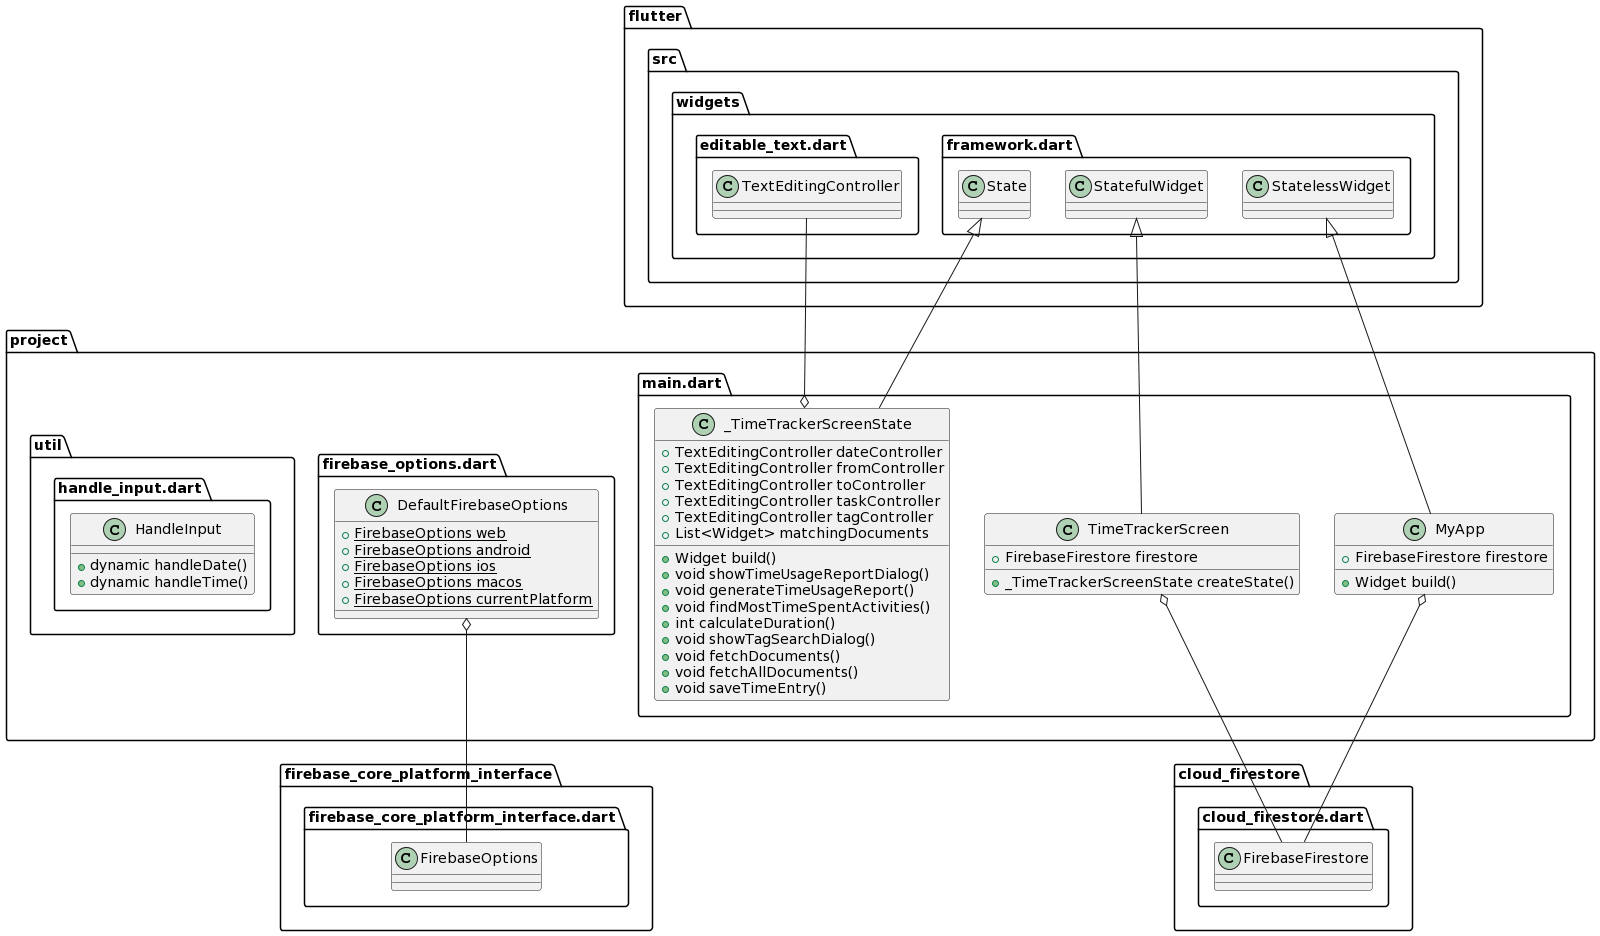

The diagram above was rendered by PlantUML. Its source (embedded in the PNG):
@startuml
set namespaceSeparator ::

class "project::firebase_options.dart::DefaultFirebaseOptions" {
  {static} +FirebaseOptions web
  {static} +FirebaseOptions android
  {static} +FirebaseOptions ios
  {static} +FirebaseOptions macos
  {static} +FirebaseOptions currentPlatform
}

"project::firebase_options.dart::DefaultFirebaseOptions" o-- "firebase_core_platform_interface::firebase_core_platform_interface.dart::FirebaseOptions"

class "project::main.dart::MyApp" {
  +FirebaseFirestore firestore
  +Widget build()
}

"project::main.dart::MyApp" o-- "cloud_firestore::cloud_firestore.dart::FirebaseFirestore"
"flutter::src::widgets::framework.dart::StatelessWidget" <|-- "project::main.dart::MyApp"

class "project::main.dart::TimeTrackerScreen" {
  +FirebaseFirestore firestore
  +_TimeTrackerScreenState createState()
}

"project::main.dart::TimeTrackerScreen" o-- "cloud_firestore::cloud_firestore.dart::FirebaseFirestore"
"flutter::src::widgets::framework.dart::StatefulWidget" <|-- "project::main.dart::TimeTrackerScreen"

class "project::main.dart::_TimeTrackerScreenState" {
  +TextEditingController dateController
  +TextEditingController fromController
  +TextEditingController toController
  +TextEditingController taskController
  +TextEditingController tagController
  +List<Widget> matchingDocuments
  +Widget build()
  +void showTimeUsageReportDialog()
  +void generateTimeUsageReport()
  +void findMostTimeSpentActivities()
  +int calculateDuration()
  +void showTagSearchDialog()
  +void fetchDocuments()
  +void fetchAllDocuments()
  +void saveTimeEntry()
}

"project::main.dart::_TimeTrackerScreenState" o-- "flutter::src::widgets::editable_text.dart::TextEditingController"
"flutter::src::widgets::framework.dart::State" <|-- "project::main.dart::_TimeTrackerScreenState"

class "project::util::handle_input.dart::HandleInput" {
  +dynamic handleDate()
  +dynamic handleTime()
}
@enduml